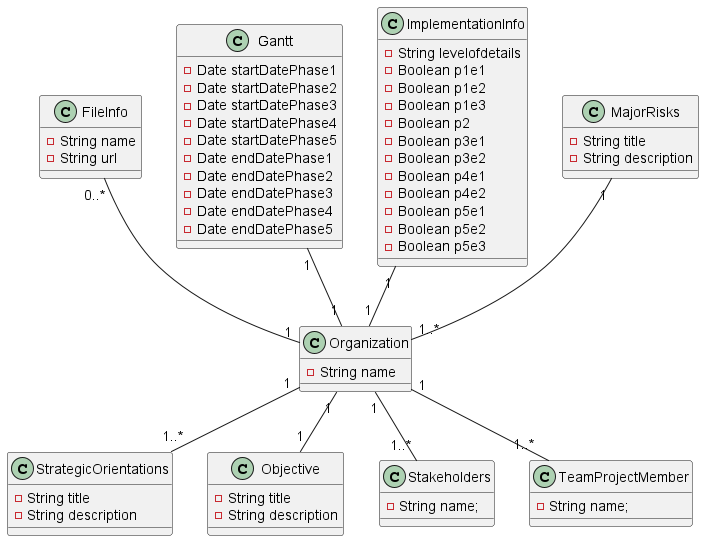

The diagram above was rendered by PlantUML. Its source (embedded in the PNG):
@startuml


class Organization {
     -String name
}

class FileInfo {
    -String name
    -String url

}

class Gantt {

     -Date startDatePhase1
     -Date startDatePhase2
     -Date startDatePhase3
     -Date startDatePhase4
     -Date startDatePhase5
     -Date endDatePhase1
     -Date endDatePhase2
     -Date endDatePhase3
     -Date endDatePhase4
     -Date endDatePhase5
}

class ImplementationInfo {
    -String levelofdetails
    -Boolean p1e1
    -Boolean p1e2
    -Boolean p1e3
    -Boolean p2
    -Boolean p3e1
    -Boolean p3e2
    -Boolean p4e1
    -Boolean p4e2
    -Boolean p5e1
    -Boolean p5e2
    -Boolean p5e3

}

 class MajorRisks {
    -String title
    -String description
}
 class StrategicOrientations {
    -String title
    -String description
}

 class Objective {
    -String title
    -String description
}

class Stakeholders {
    -String name;
}

class TeamProjectMember {
    -String name;
}

FileInfo "0..*" -- "1" Organization
MajorRisks "1" -- "1..*" Organization
Organization "1" -- "1..*" StrategicOrientations
Organization "1" -- "1..*" Stakeholders
Organization "1" -- "1..*" TeamProjectMember
Organization "1" -- "1" Objective
ImplementationInfo "1" -- "1" Organization
Gantt "1" -- "1" Organization



@enduml